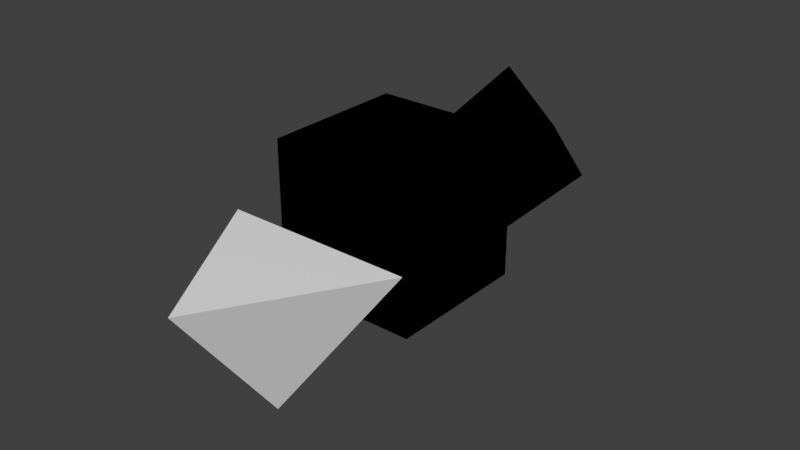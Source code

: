 # Source: dice.blend  (saved by Blender 2.79.0; exported with 4.5.12 LTS)
import bpy
from mathutils import Matrix  # noqa: F401  (used for matrix-valued properties, if any)

bpy.ops.wm.read_factory_settings(use_empty=True)
scene = bpy.context.scene
scene.name = 'Scene'

# ---- collections
col_collection_1 = bpy.data.collections.new('Collection 1'); scene.collection.children.link(col_collection_1)

# ---- materials (node trees are filled in below, after node groups)
mat_d6texture = bpy.data.materials.new('d6texture')
mat_d6texture.alpha_threshold = 0.0
mat_d6texture.use_transparent_shadow = False
mat_d6texture.roughness = 0.5
mat_material = bpy.data.materials.new('Material')
mat_material.alpha_threshold = 0.0
mat_material.use_transparent_shadow = False
mat_material.diffuse_color = (0.8628, 0.3137, 0.04698, 1.0)
mat_material.roughness = 0.5
mat_material.specular_intensity = 0.5087
mat_material.line_color = (0.0, 0.0, 0.0, 1.0)

# ---- material node trees
mat_d6texture.use_nodes = True; mat_d6texture.node_tree.nodes.clear()
_N = mat_d6texture.node_tree.nodes; _L = mat_d6texture.node_tree.links
n0 = _N.new('NodeUndefined'); n0.name = 'Output'; n0.location = (300, 300)
n0.inputs[1].default_value = 1.0
n1 = _N.new('NodeUndefined'); n1.name = 'Material'; n1.location = (10, 300)
n1.inputs[0].default_value = (0.0, 0.0, 0.0, 1.0)
n1.inputs[1].default_value = (0.0, 0.0, 0.0, 1.0)
n1.inputs[2].default_value = 0.0
n1.inputs[3].default_value = (0.0, 0.0, 0.0)
_L.new(n1.outputs[0], n0.inputs[0])
mat_material.use_nodes = True; mat_material.node_tree.nodes.clear()
_N = mat_material.node_tree.nodes; _L = mat_material.node_tree.links
n0 = _N.new('NodeUndefined'); n0.name = 'Output'; n0.location = (300, 300)
n0.inputs[1].default_value = 1.0
n1 = _N.new('NodeUndefined'); n1.name = 'Material'; n1.location = (10, 300)
n1.inputs[0].default_value = (0.0, 0.0, 0.0, 1.0)
n1.inputs[1].default_value = (0.0, 0.0, 0.0, 1.0)
n1.inputs[2].default_value = 0.0
n1.inputs[3].default_value = (0.0, 0.0, 0.0)
_L.new(n1.outputs[0], n0.inputs[0])

# ---- world
world_world = bpy.data.worlds.new('World'); scene.world = world_world
world_world.color = (0.05088, 0.05088, 0.05088)
world_world.use_sun_shadow = False
world_world.sun_shadow_jitter_overblur = 0.0
world_world.cycles.sampling_method = 'MANUAL'

# ---- meshes
me_cube_002 = bpy.data.meshes.new('Cube.002')
me_cube_002.from_pydata([(1.49e-08, -0.5542, 0.1875), (-0.5, 0.2791, 0.1875), (1.49e-08, -0.00415, -0.5625), (0.5, 0.2791, 0.1875)], [], [(0, 1, 2), (2, 1, 3), (3, 1, 0), (2, 3, 0)])
_uv = me_cube_002.uv_layers.new(name='UVMap')
_uv.uv.foreach_set('vector', [0.01645, 0.7791, 0.4678, 0.524, 0.4678, 0.9852, 0.9835, 0.01481, 0.9835, 0.476, 0.5196, 0.2128, 0.4867, 0.4944, 0.01645, 0.2405, 0.4867, 0.01481, 0.9707, 0.5056, 0.9707, 0.9676, 0.5196, 0.7122])
_ca = me_cube_002.color_attributes.new('Col', 'BYTE_COLOR', 'CORNER')
_ca.data.foreach_set('color', [1.0, 1.0, 1.0, 1.0, 1.0, 1.0, 1.0, 1.0, 1.0, 1.0, 1.0, 1.0, 1.0, 1.0, 1.0, 1.0, 1.0, 1.0, 1.0, 1.0, 1.0, 1.0, 1.0, 1.0, 1.0, 1.0, 1.0, 1.0, 1.0, 1.0, 1.0, 1.0, 1.0, 1.0, 1.0, 1.0, 1.0, 1.0, 1.0, 1.0, 1.0, 1.0, 1.0, 1.0, 1.0, 1.0, 1.0, 1.0])
me_cube_002.use_remesh_preserve_volume = False
me_cube_002.use_remesh_preserve_attributes = False
me_cube_002.use_mirror_vertex_groups = False
me_cube_002.update()
me_cube_001 = bpy.data.meshes.new('Cube.001')
me_cube_001.from_pydata([(-0.4, -0.4, -0.4), (-0.4, -0.4, 0.4), (-0.4, 0.4, -0.4), (-0.4, 0.4, 0.4), (0.4, -0.4, -0.4), (0.4, -0.4, 0.4), (0.4, 0.4, -0.4), (0.4, 0.4, 0.4)], [], [(0, 1, 3, 2), (2, 3, 7, 6), (6, 7, 5, 4), (4, 5, 1, 0), (2, 6, 4, 0), (7, 3, 1, 5)])
_uv = me_cube_001.uv_layers.new(name='UVMap')
_uv.uv.foreach_set('vector', [0.3239, 0.6572, 0.009434, 0.6572, 0.009434, 0.3428, 0.3239, 0.3428, 0.3428, 0.3239, 0.3428, 0.009434, 0.6572, 0.009434, 0.6572, 0.3239, 0.6572, 0.3428, 0.6572, 0.6572, 0.3428, 0.6572, 0.3428, 0.3428, 0.009434, 0.3239, 0.009434, 0.009434, 0.3239, 0.009434, 0.3239, 0.3239, 0.6761, 0.3239, 0.6761, 0.009434, 0.9906, 0.009434, 0.9906, 0.3239, 0.3239, 0.9906, 0.009434, 0.9906, 0.009434, 0.6761, 0.3239, 0.6761])
me_cube_001.materials.append(mat_d6texture)
me_cube_001.use_remesh_preserve_volume = False
me_cube_001.use_remesh_preserve_attributes = False
me_cube_001.use_mirror_vertex_groups = False
me_cube_001.update()
me_cube = bpy.data.meshes.new('Cube')
me_cube.from_pydata([(2.384e-07, 0.5, 0.0), (-2.98e-07, -0.5, 0.0), (-1.291e-07, -1.788e-07, 0.5), (5.96e-08, 1.192e-07, -0.5), (-0.5, 2.384e-07, 0.0), (0.5, -2.98e-07, 0.0)], [], [(5, 2, 1), (4, 2, 0), (3, 4, 0), (1, 4, 3), (1, 2, 4), (3, 5, 1), (0, 5, 3), (0, 2, 5)])
_uv = me_cube.uv_layers.new(name='UVMap')
_uv.uv.foreach_set('vector', [0.332, 0.3474, 0.332, 0.6531, 0.008125, 0.5225, 0.311, 0.9931, 0.008125, 0.83, 0.311, 0.667, 0.6468, 0.17, 0.9497, 0.006918, 0.9497, 0.333, 0.6511, 0.6664, 0.6511, 0.9925, 0.3482, 0.8294, 0.9919, 0.6735, 0.689, 0.5105, 0.9919, 0.3474, 0.3275, 0.1708, 0.6306, 0.006918, 0.6306, 0.3336, 0.6727, 0.6526, 0.3482, 0.4783, 0.6727, 0.3474, 0.3112, 0.3336, 0.008125, 0.1708, 0.3112, 0.006918])
me_cube.materials.append(mat_material)
me_cube.use_remesh_preserve_volume = False
me_cube.use_remesh_preserve_attributes = False
me_cube.use_mirror_vertex_groups = False
me_cube.update()

# ---- objects
ob_d4 = bpy.data.objects.new('d4', me_cube_002)
ob_d6 = bpy.data.objects.new('d6', me_cube_001)
ob_d8 = bpy.data.objects.new('d8', me_cube)

# ---- transforms, parenting, visibility, modifiers, constraints
ob_d4.location = (0.1377, -1.946, -0.02923)
ob_d4.lineart.crease_threshold = 0.0
ob_d6.location = (0.02484, -0.9796, 0.02049)
ob_d6.lineart.crease_threshold = 0.0
ob_d8.location = (0.0, 0.0, 0.0)
ob_d8.lock_rotations_4d = False
ob_d8.empty_display_type = 'ARROWS'
ob_d8.lineart.crease_threshold = 0.0

# ---- collection membership
col_collection_1.objects.link(ob_d4)
col_collection_1.objects.link(ob_d6)
col_collection_1.objects.link(ob_d8)

# ---- scene / render settings (as saved in the file)
scene.frame_start = 1; scene.frame_end = 250; scene.frame_set(1)
scene.render.engine = 'BLENDER_EEVEE_NEXT'
scene.render.resolution_percentage = 50
scene.render.dither_intensity = 0.0
scene.cycles.use_denoising = False
scene.cycles.samples = 128
scene.cycles.sampling_pattern = 'TABULATED_SOBOL'
scene.cycles.use_adaptive_sampling = False
scene.cycles.use_light_tree = False
scene.cycles.blur_glossy = 0.0
scene.cycles.sample_clamp_indirect = 0.0
scene.view_settings.view_transform = 'Standard'
bpy.context.view_layer.update()

# ---- added for rendering (the .blend has no active camera and no usable light): camera, sun
cam_auto = bpy.data.cameras.new('AutoCamera')
cam_auto.lens = 50.0
cam_auto.sensor_width = 36.0
cam_auto.clip_end = 1000.0
ob_auto_camera = bpy.data.objects.new('AutoCamera', cam_auto)
scene.collection.objects.link(ob_auto_camera)
ob_auto_camera.location = (3.20433, -4.7624, 2.46251)
ob_auto_camera.rotation_euler = (1.09748, -7.21219e-08, 0.694738)
scene.camera = ob_auto_camera
light_auto_sun = bpy.data.lights.new('AutoSun', 'SUN')
light_auto_sun.energy = 3.0
light_auto_sun.angle = 0.0523599
ob_auto_sun = bpy.data.objects.new('AutoSun', light_auto_sun)
scene.collection.objects.link(ob_auto_sun)
ob_auto_sun.rotation_euler = (0.872665, 0.174533, 0.523599)
bpy.context.view_layer.update()
